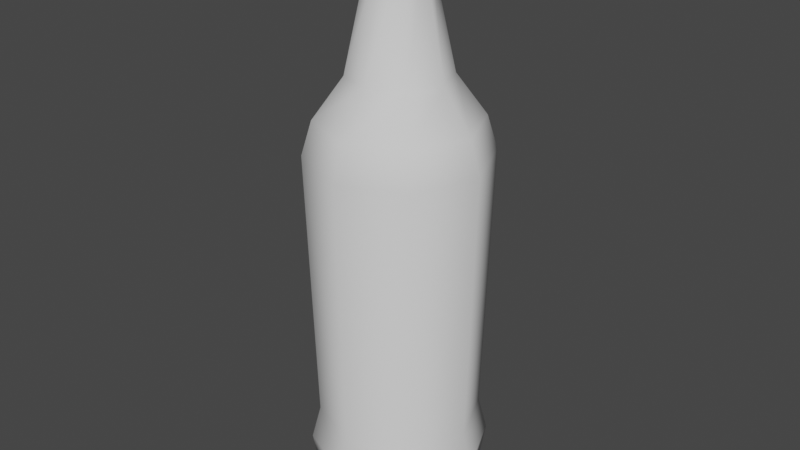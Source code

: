 # Source: Lager_Bottle.blend  (saved by Blender 3.3.6; exported with 4.5.12 LTS)
import bpy
from mathutils import Matrix  # noqa: F401  (used for matrix-valued properties, if any)

bpy.ops.wm.read_factory_settings(use_empty=True)
scene = bpy.context.scene
scene.name = 'Scene'

# ---- collections
col_collection = bpy.data.collections.new('Collection'); scene.collection.children.link(col_collection)

# ---- world
world_world = bpy.data.worlds.new('World'); scene.world = world_world
world_world.use_nodes = True; world_world.node_tree.nodes.clear()
_N = world_world.node_tree.nodes; _L = world_world.node_tree.links
n0 = _N.new('ShaderNodeOutputWorld'); n0.name = 'World Output'; n0.location = (300, 300)
n1 = _N.new('ShaderNodeBackground'); n1.name = 'Background'; n1.location = (10, 300)
n1.inputs[0].default_value = (0.05088, 0.05088, 0.05088, 1.0)
_L.new(n1.outputs[0], n0.inputs[0])
n0.is_active_output = True
world_world.color = (0.05088, 0.05088, 0.05088)
world_world.use_sun_shadow = False
world_world.sun_shadow_jitter_overblur = 0.0

# ---- meshes
me_cylinder = bpy.data.meshes.new('Cylinder')
me_cylinder.from_pydata([(-5.858e-09, 0.4675, -1.159), (0.3306, 0.3306, -1.159), (0.4675, -3.814e-11, -1.159), (0.3306, -0.3306, -1.159), (-5.858e-09, -0.4675, -1.159), (-0.3306, -0.3306, -1.159), (-0.4675, -3.814e-11, -1.159), (-0.3306, 0.3306, -1.159), (0.1818, 0.1818, 0.8537), (-2.723e-09, 0.2571, 0.8537), (0.2571, -3.814e-11, 0.8537), (0.1818, -0.1818, 0.8537), (-2.723e-09, -0.2571, 0.8537), (-0.1818, -0.1818, 0.8537), (-0.2571, -3.814e-11, 0.8537), (-0.1818, 0.1818, 0.8537), (0.09504, 0.09504, 1.566), (-5.199e-08, 0.1344, 1.566), (0.1344, 7.14e-11, 1.566), (0.09504, -0.09504, 1.566), (-5.199e-08, -0.1344, 1.566), (-0.09504, -0.09504, 1.566), (-0.1344, 7.14e-11, 1.566), (-0.09504, 0.09504, 1.566), (-6.903e-09, 0.4207, -0.9776), (0.2975, 0.2975, -0.9776), (0.4207, -3.814e-11, -0.9776), (0.2975, -0.2975, -0.9776), (-6.903e-09, -0.4207, -0.9776), (-0.2975, -0.2975, -0.9776), (-0.4207, -3.814e-11, -0.9776), (-0.2975, 0.2975, -0.9776), (-2.464e-08, 0.2689, -1.389), (0.1902, 0.1902, -1.389), (0.2689, -3.814e-11, -1.389), (0.1902, -0.1902, -1.389), (-2.464e-08, -0.2689, -1.389), (-0.1902, -0.1902, -1.389), (-0.2689, -3.814e-11, -1.389), (-0.1902, 0.1902, -1.389), (-2.464e-08, 0.4207, -1.446), (0.2975, 0.2975, -1.446), (0.4207, -3.814e-11, -1.446), (0.2975, -0.2975, -1.446), (-2.464e-08, -0.4207, -1.446), (-0.2975, -0.2975, -1.446), (-0.4207, -3.814e-11, -1.446), (-0.2975, 0.2975, -1.446), (0.09425, 0.09425, 1.422), (0.1333, 7.14e-11, 1.422), (-0.1333, 7.14e-11, 1.422), (-0.09425, 0.09425, 1.422), (-4.268e-08, -0.1333, 1.422), (-0.09425, -0.09425, 1.422), (0.09425, -0.09425, 1.422), (-4.268e-08, 0.1333, 1.422), (0.1069, 0.1069, 1.585), (-5.763e-08, 0.1513, 1.585), (0.1512, 0.0, 1.585), (0.1069, -0.1069, 1.585), (-5.763e-08, -0.1513, 1.585), (-0.1069, -0.1069, 1.585), (-0.1513, 0.0, 1.585), (-0.1069, 0.1069, 1.585), (0.1043, 0.1043, 1.535), (-5.763e-08, 0.1475, 1.535), (0.1475, 4.657e-11, 1.535), (0.1043, -0.1043, 1.535), (-5.763e-08, -0.1475, 1.535), (-0.1043, -0.1043, 1.535), (-0.1475, 4.657e-11, 1.535), (-0.1043, 0.1043, 1.535), (-5.938e-09, 0.4639, 0.4669), (-5.024e-09, 0.4116, 0.6426), (0.291, 0.291, 0.6426), (0.328, 0.328, 0.4669), (0.4116, -3.814e-11, 0.6426), (0.4639, -3.814e-11, 0.4669), (0.291, -0.291, 0.6426), (0.328, -0.328, 0.4669), (-5.024e-09, -0.4116, 0.6426), (-5.938e-09, -0.4639, 0.4669), (-0.291, -0.291, 0.6426), (-0.328, -0.328, 0.4669), (-0.4116, -3.814e-11, 0.6426), (-0.4639, -3.814e-11, 0.4669), (-0.291, 0.291, 0.6426), (-0.328, 0.328, 0.4669), (0.1095, 0.1095, 1.525), (-5.499e-08, 0.1548, 1.525), (0.1548, 4.889e-11, 1.525), (0.1095, -0.1095, 1.525), (-5.499e-08, -0.1548, 1.525), (-0.1095, -0.1095, 1.525), (-0.1548, 4.889e-11, 1.525), (-0.1095, 0.1095, 1.525), (0.07377, 0.07377, 1.61), (-5.766e-08, 0.1043, 1.61), (0.1043, 5.779e-10, 1.61), (0.07377, -0.07377, 1.61), (-5.766e-08, -0.1043, 1.61), (-0.07377, -0.07377, 1.61), (-0.1043, 5.779e-10, 1.61), (-0.07377, 0.07377, 1.61)], [], [(31, 87, 72, 24), (78, 76, 10, 11), (80, 78, 11, 12), (82, 80, 12, 13), (84, 82, 13, 14), (86, 84, 14, 15), (28, 81, 83, 29), (73, 86, 15, 9), (3, 4, 44, 43), (49, 48, 16, 18), (76, 74, 8, 10), (24, 72, 75, 25), (26, 77, 79, 27), (29, 83, 85, 30), (27, 79, 81, 28), (30, 85, 87, 31), (25, 75, 77, 26), (16, 17, 23, 22, 21, 20, 19, 18), (51, 50, 22, 23), (53, 52, 20, 21), (54, 49, 18, 19), (48, 55, 17, 16), (55, 51, 23, 17), (50, 53, 21, 22), (52, 54, 19, 20), (7, 31, 24, 0), (6, 30, 31, 7), (5, 29, 30, 6), (4, 28, 29, 5), (3, 27, 28, 4), (2, 26, 27, 3), (1, 25, 26, 2), (0, 24, 25, 1), (32, 33, 34, 35, 36, 37, 38, 39), (6, 7, 47, 46), (1, 2, 42, 41), (4, 5, 45, 44), (7, 0, 40, 47), (0, 1, 41, 40), (2, 3, 43, 42), (5, 6, 46, 45), (33, 32, 40, 41), (34, 33, 41, 42), (35, 34, 42, 43), (36, 35, 43, 44), (37, 36, 44, 45), (38, 37, 45, 46), (39, 38, 46, 47), (32, 39, 47, 40), (12, 11, 54, 52), (14, 13, 53, 50), (9, 15, 51, 55), (8, 9, 55, 48), (11, 10, 49, 54), (13, 12, 52, 53), (15, 14, 50, 51), (10, 8, 48, 49), (56, 57, 97, 96), (66, 67, 91, 90), (62, 70, 69, 61), (60, 68, 67, 59), (58, 66, 64, 56), (63, 71, 70, 62), (61, 69, 68, 60), (59, 67, 66, 58), (56, 64, 65, 57), (57, 65, 71, 63), (75, 72, 73, 74), (77, 75, 74, 76), (79, 77, 76, 78), (81, 79, 78, 80), (83, 81, 80, 82), (85, 83, 82, 84), (87, 85, 84, 86), (72, 87, 86, 73), (74, 73, 9, 8), (88, 90, 91, 92, 93, 94, 95, 89), (65, 64, 88, 89), (71, 65, 89, 95), (69, 70, 94, 93), (67, 68, 92, 91), (64, 66, 90, 88), (70, 71, 95, 94), (68, 69, 93, 92), (96, 97, 103, 102, 101, 100, 99, 98), (57, 63, 103, 97), (62, 61, 101, 102), (60, 59, 99, 100), (58, 56, 96, 98), (63, 62, 102, 103), (61, 60, 100, 101), (59, 58, 98, 99)])
me_cylinder.polygons.foreach_set('use_smooth', [True] * 92)
_uv = me_cylinder.uv_layers.new(name='UVMap')
_uv.uv.foreach_set('vector', [0.125, 0.625, 0.125, 0.9712, 0.0, 0.9712, 0.0, 0.625, 0.625, 1.0, 0.75, 1.0, 0.75, 1.0, 0.625, 1.0, 0.5, 1.0, 0.625, 1.0, 0.625, 1.0, 0.5, 1.0, 0.375, 1.0, 0.5, 1.0, 0.5, 1.0, 0.375, 1.0, 0.25, 1.0, 0.375, 1.0, 0.375, 1.0, 0.25, 1.0, 0.125, 1.0, 0.25, 1.0, 0.25, 1.0, 0.125, 1.0, 0.5, 0.625, 0.5, 0.9712, 0.375, 0.9712, 0.375, 0.625, 0.0, 1.0, 0.125, 1.0, 0.125, 1.0, 0.0, 1.0, 0.625, 0.5, 0.5, 0.5, 0.5, 0.5, 0.625, 0.5, 0.75, 1.0, 0.875, 1.0, 0.875, 1.0, 0.75, 1.0, 0.75, 1.0, 0.875, 1.0, 0.875, 1.0, 0.75, 1.0, 1.0, 0.625, 1.0, 0.9712, 0.875, 0.9712, 0.875, 0.625, 0.75, 0.625, 0.75, 0.9712, 0.625, 0.9712, 0.625, 0.625, 0.375, 0.625, 0.375, 0.9712, 0.25, 0.9712, 0.25, 0.625, 0.625, 0.625, 0.625, 0.9712, 0.5, 0.9712, 0.5, 0.625, 0.25, 0.625, 0.25, 0.9712, 0.125, 0.9712, 0.125, 0.625, 0.875, 0.625, 0.875, 0.9712, 0.75, 0.9712, 0.75, 0.625, 0.4197, 0.4197, 0.25, 0.49, 0.08029, 0.4197, 0.01, 0.25, 0.08029, 0.08029, 0.25, 0.01, 0.4197, 0.08029, 0.49, 0.25, 0.125, 1.0, 0.25, 1.0, 0.25, 1.0, 0.125, 1.0, 0.375, 1.0, 0.5, 1.0, 0.5, 1.0, 0.375, 1.0, 0.625, 1.0, 0.75, 1.0, 0.75, 1.0, 0.625, 1.0, 0.875, 1.0, 1.0, 1.0, 1.0, 1.0, 0.875, 1.0, 0.0, 1.0, 0.125, 1.0, 0.125, 1.0, 0.0, 1.0, 0.25, 1.0, 0.375, 1.0, 0.375, 1.0, 0.25, 1.0, 0.5, 1.0, 0.625, 1.0, 0.625, 1.0, 0.5, 1.0, 0.125, 0.5, 0.125, 0.625, 0.0, 0.625, 0.0, 0.5, 0.25, 0.5, 0.25, 0.625, 0.125, 0.625, 0.125, 0.5, 0.375, 0.5, 0.375, 0.625, 0.25, 0.625, 0.25, 0.5, 0.5, 0.5, 0.5, 0.625, 0.375, 0.625, 0.375, 0.5, 0.625, 0.5, 0.625, 0.625, 0.5, 0.625, 0.5, 0.5, 0.75, 0.5, 0.75, 0.625, 0.625, 0.625, 0.625, 0.5, 0.875, 0.5, 0.875, 0.625, 0.75, 0.625, 0.75, 0.5, 1.0, 0.5, 1.0, 0.625, 0.875, 0.625, 0.875, 0.5, 0.75, 0.4034, 0.8585, 0.3585, 0.9034, 0.25, 0.8585, 0.1415, 0.75, 0.09659, 0.6415, 0.1415, 0.5966, 0.25, 0.6415, 0.3585, 0.25, 0.5, 0.125, 0.5, 0.125, 0.5, 0.25, 0.5, 0.875, 0.5, 0.75, 0.5, 0.75, 0.5, 0.875, 0.5, 0.5, 0.5, 0.375, 0.5, 0.375, 0.5, 0.5, 0.5, 0.125, 0.5, 0.0, 0.5, 0.0, 0.5, 0.125, 0.5, 1.0, 0.5, 0.875, 0.5, 0.875, 0.5, 1.0, 0.5, 0.75, 0.5, 0.625, 0.5, 0.625, 0.5, 0.75, 0.5, 0.375, 0.5, 0.25, 0.5, 0.25, 0.5, 0.375, 0.5, 0.8585, 0.3585, 0.75, 0.4034, 0.75, 0.49, 0.9197, 0.4197, 0.9034, 0.25, 0.8585, 0.3585, 0.9197, 0.4197, 0.99, 0.25, 0.8585, 0.1415, 0.9034, 0.25, 0.99, 0.25, 0.9197, 0.08029, 0.75, 0.09659, 0.8585, 0.1415, 0.9197, 0.08029, 0.75, 0.01, 0.6415, 0.1415, 0.75, 0.09659, 0.75, 0.01, 0.5803, 0.08029, 0.5966, 0.25, 0.6415, 0.1415, 0.5803, 0.08029, 0.51, 0.25, 0.6415, 0.3585, 0.5966, 0.25, 0.51, 0.25, 0.5803, 0.4197, 0.75, 0.4034, 0.6415, 0.3585, 0.5803, 0.4197, 0.75, 0.49, 0.5, 1.0, 0.625, 1.0, 0.625, 1.0, 0.5, 1.0, 0.25, 1.0, 0.375, 1.0, 0.375, 1.0, 0.25, 1.0, 0.0, 1.0, 0.125, 1.0, 0.125, 1.0, 0.0, 1.0, 0.875, 1.0, 1.0, 1.0, 1.0, 1.0, 0.875, 1.0, 0.625, 1.0, 0.75, 1.0, 0.75, 1.0, 0.625, 1.0, 0.375, 1.0, 0.5, 1.0, 0.5, 1.0, 0.375, 1.0, 0.125, 1.0, 0.25, 1.0, 0.25, 1.0, 0.125, 1.0, 0.75, 1.0, 0.875, 1.0, 0.875, 1.0, 0.75, 1.0, 0.4197, 0.4197, 0.25, 0.49, 0.25, 0.49, 0.4197, 0.4197, 0.49, 0.25, 0.4197, 0.08029, 0.4197, 0.08029, 0.49, 0.25, 0.01, 0.25, 0.01, 0.25, 0.08029, 0.08029, 0.08029, 0.08029, 0.25, 0.01, 0.25, 0.01, 0.4197, 0.08029, 0.4197, 0.08029, 0.49, 0.25, 0.49, 0.25, 0.4197, 0.4197, 0.4197, 0.4197, 0.08029, 0.4197, 0.08029, 0.4197, 0.01, 0.25, 0.01, 0.25, 0.08029, 0.08029, 0.08029, 0.08029, 0.25, 0.01, 0.25, 0.01, 0.4197, 0.08029, 0.4197, 0.08029, 0.49, 0.25, 0.49, 0.25, 0.4197, 0.4197, 0.4197, 0.4197, 0.25, 0.49, 0.25, 0.49, 0.25, 0.49, 0.25, 0.49, 0.08029, 0.4197, 0.08029, 0.4197, 0.875, 0.9712, 1.0, 0.9712, 1.0, 1.0, 0.875, 1.0, 0.75, 0.9712, 0.875, 0.9712, 0.875, 1.0, 0.75, 1.0, 0.625, 0.9712, 0.75, 0.9712, 0.75, 1.0, 0.625, 1.0, 0.5, 0.9712, 0.625, 0.9712, 0.625, 1.0, 0.5, 1.0, 0.375, 0.9712, 0.5, 0.9712, 0.5, 1.0, 0.375, 1.0, 0.25, 0.9712, 0.375, 0.9712, 0.375, 1.0, 0.25, 1.0, 0.125, 0.9712, 0.25, 0.9712, 0.25, 1.0, 0.125, 1.0, 0.0, 0.9712, 0.125, 0.9712, 0.125, 1.0, 0.0, 1.0, 0.875, 1.0, 1.0, 1.0, 1.0, 1.0, 0.875, 1.0, 0.4197, 0.4197, 0.49, 0.25, 0.4197, 0.08029, 0.25, 0.01, 0.08029, 0.08029, 0.01, 0.25, 0.08029, 0.4197, 0.25, 0.49, 0.25, 0.49, 0.4197, 0.4197, 0.4197, 0.4197, 0.25, 0.49, 0.08029, 0.4197, 0.25, 0.49, 0.25, 0.49, 0.08029, 0.4197, 0.08029, 0.08029, 0.01, 0.25, 0.01, 0.25, 0.08029, 0.08029, 0.4197, 0.08029, 0.25, 0.01, 0.25, 0.01, 0.4197, 0.08029, 0.4197, 0.4197, 0.49, 0.25, 0.49, 0.25, 0.4197, 0.4197, 0.01, 0.25, 0.08029, 0.4197, 0.08029, 0.4197, 0.01, 0.25, 0.25, 0.01, 0.08029, 0.08029, 0.08029, 0.08029, 0.25, 0.01, 0.4197, 0.4197, 0.25, 0.49, 0.08029, 0.4197, 0.01, 0.25, 0.08029, 0.08029, 0.25, 0.01, 0.4197, 0.08029, 0.49, 0.25, 0.25, 0.49, 0.08029, 0.4197, 0.08029, 0.4197, 0.25, 0.49, 0.01, 0.25, 0.08029, 0.08029, 0.08029, 0.08029, 0.01, 0.25, 0.25, 0.01, 0.4197, 0.08029, 0.4197, 0.08029, 0.25, 0.01, 0.49, 0.25, 0.4197, 0.4197, 0.4197, 0.4197, 0.49, 0.25, 0.08029, 0.4197, 0.01, 0.25, 0.01, 0.25, 0.08029, 0.4197, 0.08029, 0.08029, 0.25, 0.01, 0.25, 0.01, 0.08029, 0.08029, 0.4197, 0.08029, 0.49, 0.25, 0.49, 0.25, 0.4197, 0.08029])
me_cylinder.update()

# ---- objects
ob_cylinder = bpy.data.objects.new('Cylinder', me_cylinder)

# ---- transforms, parenting, visibility, modifiers, constraints
ob_cylinder.location = (0.0, 0.0, 0.0)

# ---- collection membership
col_collection.objects.link(ob_cylinder)

# ---- scene / render settings (as saved in the file)
scene.frame_start = 1; scene.frame_end = 250; scene.frame_set(1)
scene.render.engine = 'BLENDER_EEVEE_NEXT'
scene.cycles.sampling_pattern = 'TABULATED_SOBOL'
scene.cycles.use_light_tree = False
scene.view_settings.view_transform = 'Filmic'
bpy.context.view_layer.update()

# ---- added for rendering (the .blend has no active camera and no usable light): camera, sun
cam_auto = bpy.data.cameras.new('AutoCamera')
cam_auto.lens = 50.0
cam_auto.sensor_width = 36.0
cam_auto.clip_end = 1000.0
ob_auto_camera = bpy.data.objects.new('AutoCamera', cam_auto)
scene.collection.objects.link(ob_auto_camera)
ob_auto_camera.location = (3.0811, -3.69732, 2.54671)
ob_auto_camera.rotation_euler = (1.09748, -7.21219e-08, 0.694738)
scene.camera = ob_auto_camera
light_auto_sun = bpy.data.lights.new('AutoSun', 'SUN')
light_auto_sun.energy = 3.0
light_auto_sun.angle = 0.0523599
ob_auto_sun = bpy.data.objects.new('AutoSun', light_auto_sun)
scene.collection.objects.link(ob_auto_sun)
ob_auto_sun.rotation_euler = (0.872665, 0.174533, 0.523599)
bpy.context.view_layer.update()
